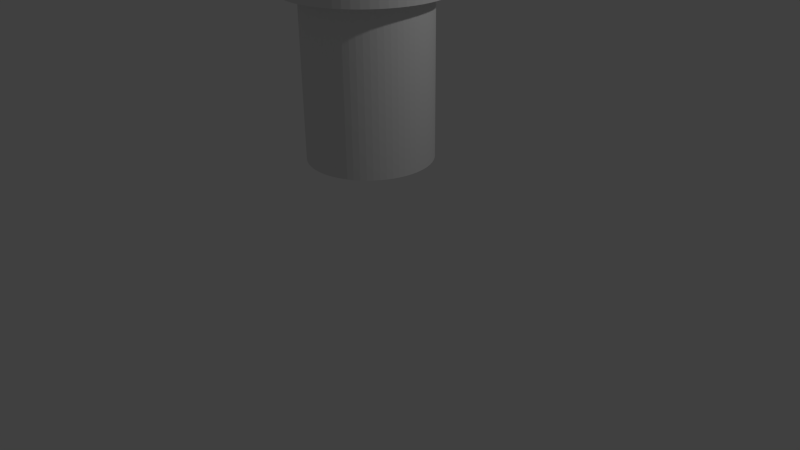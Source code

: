 # Source: transition.blend  (saved by Blender 2.76.0; exported with 4.5.12 LTS)
import bpy
from mathutils import Matrix  # noqa: F401  (used for matrix-valued properties, if any)

bpy.ops.wm.read_factory_settings(use_empty=True)
scene = bpy.context.scene
scene.name = 'Scene'

# ---- collections
col_collection_1 = bpy.data.collections.new('Collection 1'); scene.collection.children.link(col_collection_1)

# ---- world
world_world = bpy.data.worlds.new('World'); scene.world = world_world
world_world.color = (0.05088, 0.05088, 0.05088)
world_world.use_sun_shadow = False
world_world.sun_shadow_jitter_overblur = 0.0
world_world.cycles.sampling_method = 'MANUAL'
world_world.cycles.sample_map_resolution = 256

# ---- cameras
cam_camera = bpy.data.cameras.new('Camera')
cam_camera.clip_end = 100.0
cam_camera.lens = 35.0
cam_camera.sensor_width = 32.0
cam_camera.sensor_height = 18.0
cam_camera.ortho_scale = 7.314
cam_camera.dof.focus_distance = 0.0
cam_camera.dof.aperture_fstop = 128.0

# ---- lights
light_lamp = bpy.data.lights.new('Lamp', 'POINT')
light_lamp.transmission_factor = 0.0
light_lamp.cutoff_distance = 30.0
light_lamp.energy = 100.0
light_lamp.shadow_buffer_clip_start = 1.001
light_lamp.shadow_soft_size = 0.1
light_lamp.shadow_maximum_resolution = 0.006
light_lamp.use_absolute_resolution = True
light_lamp.cycles.use_multiple_importance_sampling = False

# ---- meshes
me_cylinder = bpy.data.meshes.new('Cylinder')
me_cylinder.from_pydata([(0.0, 1.0, -1.0), (0.0, 1.0, 1.0), (0.09802, 0.9952, 1.0), (0.09802, 0.9952, -1.0), (0.2976, 0.7186, -1.0), (0.2258, 0.7443, -1.0), (0.1517, 0.7628, -1.0), (0.07623, 0.774, -1.0), (0.0, 0.7778, -1.0), (-0.6344, 0.773, -1.0), (-0.5556, 0.8315, -1.0), (-0.4714, 0.8819, -1.0), (-0.3827, 0.9239, -1.0), (-0.2903, 0.9569, -1.0), (-0.1951, 0.9808, -1.0), (-0.09802, 0.9952, -1.0), (0.1951, 0.9808, -1.0), (0.2903, 0.9569, -1.0), (0.3827, 0.9239, -1.0), (0.4714, 0.8819, -1.0), (0.5556, 0.8315, -1.0), (0.6344, 0.773, -1.0), (0.7071, 0.7071, -1.0), (0.773, 0.6344, -1.0), (0.8315, 0.5556, -1.0), (0.8819, 0.4714, -1.0), (0.9239, 0.3827, -1.0), (0.9569, 0.2903, -1.0), (0.9808, 0.1951, -1.0), (0.9952, 0.09802, -1.0), (1.0, -1.629e-07, -1.0), (0.9952, -0.09802, -1.0), (0.9808, -0.1951, -1.0), (0.9569, -0.2903, -1.0), (0.9239, -0.3827, -1.0), (0.8819, -0.4714, -1.0), (0.8315, -0.5556, -1.0), (0.773, -0.6344, -1.0), (0.7071, -0.7071, -1.0), (0.6344, -0.773, -1.0), (0.5556, -0.8315, -1.0), (0.4714, -0.8819, -1.0), (0.3827, -0.9239, -1.0), (0.2903, -0.9569, -1.0), (0.1951, -0.9808, -1.0), (0.09802, -0.9952, -1.0), (-8.027e-07, -1.0, -1.0), (-6.243e-07, -0.7778, -1.0), (0.07623, -0.774, -1.0), (0.1517, -0.7628, -1.0), (0.2258, -0.7443, -1.0), (0.2976, -0.7186, -1.0), (0.3666, -0.6859, -1.0), (0.4321, -0.6467, -1.0), (0.4934, -0.6012, -1.0), (0.55, -0.55, -1.0), (0.6012, -0.4934, -1.0), (0.6467, -0.4321, -1.0), (0.6859, -0.3666, -1.0), (0.7186, -0.2976, -1.0), (0.7443, -0.2258, -1.0), (0.7628, -0.1517, -1.0), (0.774, -0.07624, -1.0), (0.7778, -1.267e-07, -1.0), (0.774, 0.07624, -1.0), (0.7628, 0.1517, -1.0), (0.7443, 0.2258, -1.0), (0.7186, 0.2976, -1.0), (0.6859, 0.3666, -1.0), (0.6467, 0.4321, -1.0), (0.6012, 0.4934, -1.0), (0.55, 0.55, -1.0), (0.4934, 0.6012, -1.0), (0.4321, 0.6467, -1.0), (0.3666, 0.6859, -1.0), (-0.09802, 0.9952, 1.0), (-0.1951, 0.9808, 1.0), (-0.2903, 0.9569, 1.0), (-0.3827, 0.9239, 1.0), (-0.4714, 0.8819, 1.0), (-0.5556, 0.8315, 1.0), (-0.6344, 0.773, 1.0), (-0.7071, 0.7071, 1.0), (-0.773, 0.6344, 1.0), (-0.8315, 0.5556, 1.0), (-0.8819, 0.4714, 1.0), (-0.9239, 0.3827, 1.0), (-0.9569, 0.2903, 1.0), (-0.9808, 0.1951, 1.0), (-0.9952, 0.09802, 1.0), (-1.0, -4.649e-07, 1.0), (-0.8889, -4.133e-07, 1.0), (-0.8846, 0.08712, 1.0), (-0.8718, 0.1734, 1.0), (-0.8506, 0.258, 1.0), (-0.8212, 0.3402, 1.0), (-0.7839, 0.419, 1.0), (-0.7391, 0.4938, 1.0), (-0.6871, 0.5639, 1.0), (-0.6285, 0.6285, 1.0), (-0.5639, 0.6871, 1.0), (-0.4938, 0.7391, 1.0), (-0.419, 0.7839, 1.0), (-0.3402, 0.8212, 1.0), (-0.258, 0.8506, 1.0), (-0.1734, 0.8718, 1.0), (-0.08713, 0.8846, 1.0), (0.0, 0.8889, 1.0), (0.08713, 0.8846, 1.0), (0.1734, 0.8718, 1.0), (0.258, 0.8506, 1.0), (0.3402, 0.8212, 1.0), (0.419, 0.7839, 1.0), (0.4938, 0.7391, 1.0), (0.5639, 0.6871, 1.0), (0.6285, 0.6285, 1.0), (0.6871, 0.5639, 1.0), (0.7391, 0.4938, 1.0), (0.7839, 0.419, 1.0), (0.8212, 0.3402, 1.0), (0.8342, 0.3038, 1.0), (0.9239, 0.3827, 1.0), (0.8819, 0.4714, 1.0), (0.8315, 0.5556, 1.0), (0.773, 0.6344, 1.0), (0.7071, 0.7071, 1.0), (0.6344, 0.773, 1.0), (0.5556, 0.8315, 1.0), (0.4714, 0.8819, 1.0), (0.3827, 0.9239, 1.0), (0.2903, 0.9569, 1.0), (0.1951, 0.9808, 1.0), (0.3666, 0.6859, -2.986), (0.2976, 0.7186, -2.986), (0.2258, 0.7443, -2.986), (0.1517, 0.7628, -2.986), (0.07623, 0.774, -2.986), (0.0, 0.7778, -2.986), (-0.7186, -0.2976, -1.0), (-0.6859, -0.3666, -1.0), (-0.6467, -0.4321, -1.0), (-0.6012, -0.4934, -1.0), (-0.55, -0.55, -1.0), (-0.4934, -0.6012, -1.0), (-0.4321, -0.6467, -1.0), (-0.3666, -0.6859, -1.0), (-0.2976, -0.7186, -1.0), (-0.2258, -0.7443, -1.0), (-0.1517, -0.7628, -1.0), (-0.07624, -0.774, -1.0), (-0.09802, -0.9952, -1.0), (-0.1951, -0.9808, -1.0), (-0.2903, -0.9569, -1.0), (-0.3827, -0.9239, -1.0), (-0.4714, -0.8819, -1.0), (-0.5556, -0.8315, -1.0), (-0.6344, -0.773, -1.0), (-0.7071, -0.7071, -1.0), (-0.773, -0.6344, -1.0), (-0.8315, -0.5556, -1.0), (-0.8819, -0.4714, -1.0), (-0.9239, -0.3827, -1.0), (-0.9569, -0.2903, -1.0), (-0.9808, -0.1951, -1.0), (-0.9952, -0.09802, -1.0), (-1.0, -4.649e-07, -1.0), (-0.9952, 0.09802, -1.0), (-0.9808, 0.1951, -1.0), (-0.9569, 0.2903, -1.0), (-0.9239, 0.3827, -1.0), (-0.8819, 0.4714, -1.0), (-0.8315, 0.5556, -1.0), (-0.773, 0.6344, -1.0), (-0.7071, 0.7071, -1.0), (-0.07624, 0.774, -1.0), (-0.1517, 0.7628, -1.0), (-0.2258, 0.7443, -1.0), (-0.2976, 0.7186, -1.0), (-0.3666, 0.6859, -1.0), (-0.4321, 0.6467, -1.0), (-0.4934, 0.6012, -1.0), (-0.55, 0.55, -1.0), (-0.6012, 0.4934, -1.0), (-0.6467, 0.4321, -1.0), (-0.6859, 0.3666, -1.0), (-0.7186, 0.2976, -1.0), (-0.7443, 0.2258, -1.0), (-0.7628, 0.1517, -1.0), (-0.774, 0.07623, -1.0), (-0.7778, -3.616e-07, -1.0), (-0.774, -0.07624, -1.0), (-0.7628, -0.1517, -1.0), (-0.7443, -0.2258, -1.0), (0.9569, 0.2903, 1.0), (0.9808, 0.1951, 1.0), (0.9952, 0.09802, 1.0), (1.0, -1.629e-07, 1.0), (0.9952, -0.09802, 1.0), (0.9808, -0.1951, 1.0), (0.9569, -0.2903, 1.0), (0.9239, -0.3827, 1.0), (0.8819, -0.4714, 1.0), (0.8315, -0.5556, 1.0), (0.773, -0.6344, 1.0), (0.7071, -0.7071, 1.0), (0.6344, -0.773, 1.0), (0.5556, -0.8315, 1.0), (0.4714, -0.8819, 1.0), (0.3827, -0.9239, 1.0), (0.2903, -0.9569, 1.0), (0.1951, -0.9808, 1.0), (0.09802, -0.9952, 1.0), (-8.027e-07, -1.0, 1.0), (-6.243e-07, -0.7778, -2.986), (0.07623, -0.774, -2.986), (0.1517, -0.7628, -2.986), (0.2258, -0.7443, -2.986), (0.2976, -0.7186, -2.986), (0.3666, -0.6859, -2.986), (0.4321, -0.6467, -2.986), (0.4934, -0.6012, -2.986), (0.55, -0.55, -2.986), (0.6012, -0.4934, -2.986), (0.6467, -0.4321, -2.986), (0.6859, -0.3666, -2.986), (0.7186, -0.2976, -2.986), (0.7443, -0.2258, -2.986), (0.7628, -0.1517, -2.986), (0.774, -0.07624, -2.986), (0.7778, -1.267e-07, -2.986), (0.774, 0.07624, -2.986), (0.7628, 0.1517, -2.986), (0.7443, 0.2258, -2.986), (0.7186, 0.2976, -2.986), (0.6859, 0.3666, -2.986), (0.6467, 0.4321, -2.986), (0.6012, 0.4934, -2.986), (0.55, 0.55, -2.986), (0.4934, 0.6012, -2.986), (0.4321, 0.6467, -2.986), (-0.9952, -0.09802, 1.0), (-0.9808, -0.1951, 1.0), (-0.9569, -0.2903, 1.0), (-0.9239, -0.3827, 1.0), (-0.8819, -0.4714, 1.0), (-0.8315, -0.5556, 1.0), (-0.773, -0.6344, 1.0), (-0.7071, -0.7071, 1.0), (-0.6344, -0.773, 1.0), (-0.5556, -0.8315, 1.0), (-0.4714, -0.8819, 1.0), (-0.3827, -0.9239, 1.0), (-0.2903, -0.9569, 1.0), (-0.1951, -0.9808, 1.0), (-0.09802, -0.9952, 1.0), (0.8506, 0.258, 1.0), (0.8718, 0.1734, 1.0), (0.8846, 0.08713, 1.0), (0.8889, -1.448e-07, 1.0), (0.8846, -0.08713, 1.0), (0.8718, -0.1734, 1.0), (0.8506, -0.258, 1.0), (0.8212, -0.3402, 1.0), (0.7839, -0.419, 1.0), (0.7391, -0.4938, 1.0), (0.6871, -0.5639, 1.0), (0.6285, -0.6285, 1.0), (0.5639, -0.6871, 1.0), (0.4938, -0.7391, 1.0), (0.419, -0.7839, 1.0), (0.3402, -0.8212, 1.0), (0.258, -0.8506, 1.0), (0.1734, -0.8718, 1.0), (0.08712, -0.8846, 1.0), (-7.135e-07, -0.8889, 1.0), (-0.08713, -0.8846, 1.0), (-0.1734, -0.8718, 1.0), (-0.258, -0.8506, 1.0), (-0.3402, -0.8212, 1.0), (-0.419, -0.7839, 1.0), (-0.4938, -0.7391, 1.0), (-0.5639, -0.6871, 1.0), (-0.6285, -0.6285, 1.0), (-0.6871, -0.5639, 1.0), (-0.7391, -0.4938, 1.0), (-0.7839, -0.419, 1.0), (-0.8212, -0.3402, 1.0), (-0.8506, -0.258, 1.0), (-0.8718, -0.1734, 1.0), (-0.8846, -0.08713, 1.0), (0.568, 0.3475, -2.986), (0.5543, 0.3704, -2.986), (0.5153, 0.4229, -2.986), (0.4714, 0.4714, -2.986), (0.4229, 0.5153, -2.986), (0.3704, 0.5543, -2.986), (0.3143, 0.5879, -2.986), (0.2551, 0.6159, -2.986), (0.1935, 0.638, -2.986), (0.1301, 0.6539, -2.986), (0.06534, 0.6634, -2.986), (0.0, 0.6667, -2.986), (-0.06535, 0.6634, -2.986), (-0.1301, 0.6538, -2.986), (-0.1935, 0.638, -2.986), (-0.2551, 0.6159, -2.986), (-0.3143, 0.5879, -2.986), (-0.3704, 0.5543, -2.986), (-0.4229, 0.5153, -2.986), (-0.4714, 0.4714, -2.986), (-0.5153, 0.4229, -2.986), (-0.5543, 0.3704, -2.986), (-0.5879, 0.3143, -2.986), (-0.6159, 0.2551, -2.986), (-0.638, 0.1935, -2.986), (-0.6539, 0.1301, -2.986), (-0.6635, 0.06534, -2.986), (-0.6667, -3.099e-07, -2.986), (-0.7778, -3.616e-07, -2.986), (-0.774, 0.07623, -2.986), (-0.7628, 0.1517, -2.986), (-0.7443, 0.2258, -2.986), (-0.7186, 0.2976, -2.986), (-0.6859, 0.3666, -2.986), (-0.6467, 0.4321, -2.986), (-0.6012, 0.4934, -2.986), (-0.55, 0.55, -2.986), (-0.4934, 0.6012, -2.986), (-0.4321, 0.6467, -2.986), (-0.3666, 0.6859, -2.986), (-0.2976, 0.7186, -2.986), (-0.2258, 0.7443, -2.986), (-0.1517, 0.7628, -2.986), (-0.07624, 0.774, -2.986), (-0.7443, -0.2258, -2.986), (-0.7186, -0.2976, -2.986), (-0.6859, -0.3666, -2.986), (-0.6467, -0.4321, -2.986), (-0.6012, -0.4934, -2.986), (-0.55, -0.55, -2.986), (-0.4934, -0.6012, -2.986), (-0.4321, -0.6467, -2.986), (-0.3666, -0.6859, -2.986), (-0.2976, -0.7186, -2.986), (-0.2258, -0.7443, -2.986), (-0.1517, -0.7628, -2.986), (-0.07624, -0.774, -2.986), (-0.774, -0.07624, -2.986), (-0.7628, -0.1517, -2.986), (-0.6635, -0.06534, -2.986), (-0.6539, -0.1301, -2.986), (-0.638, -0.1935, -2.986), (-0.6159, -0.2551, -2.986), (-0.5879, -0.3143, -2.986), (-0.5543, -0.3704, -2.986), (-0.5153, -0.4229, -2.986), (-0.4714, -0.4714, -2.986), (-0.4229, -0.5153, -2.986), (-0.3704, -0.5543, -2.986), (-0.3143, -0.5879, -2.986), (-0.2551, -0.6159, -2.986), (-0.1935, -0.638, -2.986), (-0.1301, -0.6539, -2.986), (-0.06535, -0.6634, -2.986), (-5.351e-07, -0.6667, -2.986), (0.06534, -0.6634, -2.986), (0.1301, -0.6539, -2.986), (0.1935, -0.638, -2.986), (0.2551, -0.6159, -2.986), (0.3143, -0.5879, -2.986), (0.3704, -0.5543, -2.986), (0.4229, -0.5153, -2.986), (0.4714, -0.4714, -2.986), (0.5153, -0.4229, -2.986), (0.5543, -0.3704, -2.986), (0.5879, -0.3143, -2.986), (0.6159, -0.2551, -2.986), (0.638, -0.1935, -2.986), (0.6539, -0.1301, -2.986), (0.6635, -0.06534, -2.986), (0.6667, -1.086e-07, -2.986), (0.6635, 0.06534, -2.986), (0.6539, 0.1301, -2.986), (0.638, 0.1935, -2.986), (0.6159, 0.2551, -2.986), (0.5879, 0.3143, -2.986), (0.5543, 0.3704, -1.083), (0.5153, 0.4229, -1.083), (0.4714, 0.4714, -1.083), (0.4229, 0.5153, -1.083), (0.3704, 0.5543, -1.083), (0.3143, 0.5879, -1.083), (0.2551, 0.6159, -1.083), (0.1935, 0.638, -1.083), (0.1301, 0.6539, -1.083), (0.06534, 0.6634, -1.083), (0.0, 0.6667, -1.083), (-0.06535, 0.6634, -1.083), (-0.1301, 0.6538, -1.083), (-0.1935, 0.638, -1.083), (-0.2551, 0.6159, -1.083), (-0.3143, 0.5879, -1.083), (-0.3704, 0.5543, -1.083), (-0.4229, 0.5153, -1.083), (-0.4714, 0.4714, -1.083), (-0.5153, 0.4229, -1.083), (-0.5543, 0.3704, -1.083), (-0.5879, 0.3143, -1.083), (-0.6159, 0.2551, -1.083), (-0.638, 0.1935, -1.083), (-0.6539, 0.1301, -1.083), (-0.6635, 0.06534, -1.083), (-0.6667, -3.099e-07, -1.083), (-0.6635, -0.06534, -1.083), (-0.6539, -0.1301, -1.083), (-0.638, -0.1935, -1.083), (-0.6159, -0.2551, -1.083), (-0.5879, -0.3143, -1.083), (-0.5543, -0.3704, -1.083), (-0.5153, -0.4229, -1.083), (-0.4714, -0.4714, -1.083), (-0.4229, -0.5153, -1.083), (-0.3704, -0.5543, -1.083), (-0.3143, -0.5879, -1.083), (-0.2551, -0.6159, -1.083), (-0.1935, -0.638, -1.083), (-0.1301, -0.6539, -1.083), (-0.06535, -0.6634, -1.083), (-5.351e-07, -0.6667, -1.083), (0.06534, -0.6634, -1.083), (0.1301, -0.6539, -1.083), (0.1935, -0.638, -1.083), (0.2551, -0.6159, -1.083), (0.3143, -0.5879, -1.083), (0.3704, -0.5543, -1.083), (0.4229, -0.5153, -1.083), (0.4714, -0.4714, -1.083), (0.5153, -0.4229, -1.083), (0.5543, -0.3704, -1.083), (0.5879, -0.3143, -1.083), (0.6159, -0.2551, -1.083), (0.638, -0.1935, -1.083), (0.6539, -0.1301, -1.083), (0.6635, -0.06534, -1.083), (0.6667, -1.086e-07, -1.083), (0.6635, 0.06534, -1.083), (0.6539, 0.1301, -1.083), (0.638, 0.1935, -1.083), (0.6159, 0.2551, -1.083), (0.5879, 0.3143, -1.083), (-0.4889, -2.273e-07, -1.083), (-0.4865, -0.04792, -1.083), (-0.4795, -0.09538, -1.083), (-0.4678, -0.1419, -1.083), (-0.4517, -0.1871, -1.083), (-0.4312, -0.2305, -1.083), (-0.4065, -0.2716, -1.083), (-0.3779, -0.3101, -1.083), (-0.3457, -0.3457, -1.083), (-0.3101, -0.3779, -1.083), (-0.2716, -0.4065, -1.083), (-0.2305, -0.4312, -1.083), (-0.1871, -0.4517, -1.083), (-0.1419, -0.4678, -1.083), (-0.09538, -0.4795, -1.083), (-0.04792, -0.4865, -1.083), (-3.924e-07, -0.4889, -1.083), (0.04792, -0.4865, -1.083), (0.09538, -0.4795, -1.083), (0.1419, -0.4678, -1.083), (0.1871, -0.4517, -1.083), (0.2305, -0.4312, -1.083), (0.2716, -0.4065, -1.083), (0.3101, -0.3779, -1.083), (0.3457, -0.3457, -1.083), (0.3779, -0.3101, -1.083), (0.4065, -0.2716, -1.083), (0.4312, -0.2305, -1.083), (0.4517, -0.1871, -1.083), (0.4678, -0.1419, -1.083), (0.4795, -0.09538, -1.083), (0.4865, -0.04792, -1.083), (0.4889, -7.965e-08, -1.083), (0.4865, 0.04792, -1.083), (0.4795, 0.09538, -1.083), (0.4678, 0.1419, -1.083), (0.4517, 0.1871, -1.083), (0.4312, 0.2305, -1.083), (0.4065, 0.2716, -1.083), (0.3779, 0.3101, -1.083), (0.3457, 0.3457, -1.083), (0.3101, 0.3779, -1.083), (0.2716, 0.4065, -1.083), (0.2305, 0.4312, -1.083), (0.1871, 0.4517, -1.083), (0.1419, 0.4678, -1.083), (0.09538, 0.4795, -1.083), (0.04792, 0.4865, -1.083), (0.0, 0.4889, -1.083), (-0.04792, 0.4865, -1.083), (-0.09538, 0.4795, -1.083), (-0.1419, 0.4678, -1.083), (-0.1871, 0.4517, -1.083), (-0.2305, 0.4312, -1.083), (-0.2716, 0.4065, -1.083), (-0.3101, 0.3779, -1.083), (-0.3457, 0.3457, -1.083), (-0.3779, 0.3101, -1.083), (-0.4065, 0.2716, -1.083), (-0.4312, 0.2305, -1.083), (-0.4517, 0.1871, -1.083), (-0.4678, 0.1419, -1.083), (-0.4795, 0.09538, -1.083), (-0.4865, 0.04792, -1.083), (-0.4865, -0.04792, -0.9212), (-0.4889, -2.273e-07, -0.9212), (-0.4795, -0.09538, -0.9212), (-0.4678, -0.1419, -0.9212), (-0.4517, -0.1871, -0.9212), (-0.4312, -0.2305, -0.9212), (-0.4065, -0.2716, -0.9212), (-0.3779, -0.3101, -0.9212), (-0.3457, -0.3457, -0.9212), (-0.3101, -0.3779, -0.9212), (-0.2716, -0.4065, -0.9212), (-0.2305, -0.4312, -0.9212), (-0.1871, -0.4517, -0.9212), (-0.1419, -0.4678, -0.9212), (-0.09538, -0.4795, -0.9212), (-0.04792, -0.4865, -0.9212), (-3.924e-07, -0.4889, -0.9212), (0.04792, -0.4865, -0.9212), (0.09538, -0.4795, -0.9212), (0.1419, -0.4678, -0.9212), (0.1871, -0.4517, -0.9212), (0.2305, -0.4312, -0.9212), (0.2716, -0.4065, -0.9212), (0.3101, -0.3779, -0.9212), (0.3457, -0.3457, -0.9212), (0.3779, -0.3101, -0.9212), (0.4065, -0.2716, -0.9212), (0.4312, -0.2305, -0.9212), (0.4517, -0.1871, -0.9212), (0.4678, -0.1419, -0.9212), (0.4795, -0.09538, -0.9212), (0.4865, -0.04792, -0.9212), (-0.4865, 0.04792, -0.9212), (0.4889, -7.965e-08, -0.9212), (0.4865, 0.04792, -0.9212), (0.4795, 0.09538, -0.9212), (0.4678, 0.1419, -0.9212), (0.4517, 0.1871, -0.9212), (0.4312, 0.2305, -0.9212), (0.4065, 0.2716, -0.9212), (0.3779, 0.3101, -0.9212), (0.3457, 0.3457, -0.9212), (0.3101, 0.3779, -0.9212), (0.2716, 0.4065, -0.9212), (0.2305, 0.4312, -0.9212), (0.1871, 0.4517, -0.9212), (0.1419, 0.4678, -0.9212), (0.09538, 0.4795, -0.9212), (0.04792, 0.4865, -0.9212), (0.0, 0.4889, -0.9212), (-0.04792, 0.4865, -0.9212), (-0.09538, 0.4795, -0.9212), (-0.1419, 0.4678, -0.9212), (-0.1871, 0.4517, -0.9212), (-0.2305, 0.4312, -0.9212), (-0.2716, 0.4065, -0.9212), (-0.3101, 0.3779, -0.9212), (-0.3457, 0.3457, -0.9212), (-0.3779, 0.3101, -0.9212), (-0.4065, 0.2716, -0.9212), (-0.4312, 0.2305, -0.9212), (-0.4517, 0.1871, -0.9212), (-0.4678, 0.1419, -0.9212), (-0.4795, 0.09538, -0.9212), (0.0, 0.8889, -0.9212), (0.08713, 0.8846, -0.9212), (0.1734, 0.8718, -0.9212), (-0.8889, -4.133e-07, -0.9212), (-0.8846, -0.08713, -0.9212), (-0.8718, -0.1734, -0.9212), (-0.8506, -0.258, -0.9212), (-0.8212, -0.3402, -0.9212), (-0.7839, -0.419, -0.9212), (-0.7391, -0.4938, -0.9212), (-0.6871, -0.5639, -0.9212), (-0.6285, -0.6285, -0.9212), (-0.5639, -0.6871, -0.9212), (-0.4938, -0.7391, -0.9212), (-0.419, -0.7839, -0.9212), (-0.3402, -0.8212, -0.9212), (-0.258, -0.8506, -0.9212), (-0.1734, -0.8718, -0.9212), (-0.08713, -0.8846, -0.9212), (-7.135e-07, -0.8889, -0.9212), (0.08712, -0.8846, -0.9212), (0.1734, -0.8718, -0.9212), (0.258, -0.8506, -0.9212), (0.3402, -0.8212, -0.9212), (0.419, -0.7839, -0.9212), (0.4938, -0.7391, -0.9212), (0.5639, -0.6871, -0.9212), (0.6285, -0.6285, -0.9212), (0.6871, -0.5639, -0.9212), (0.7391, -0.4938, -0.9212), (0.7839, -0.419, -0.9212), (0.8212, -0.3402, -0.9212), (0.8506, -0.258, -0.9212), (0.8718, -0.1734, -0.9212), (0.8846, -0.08713, -0.9212), (0.8889, -1.448e-07, -0.9212), (0.8846, 0.08713, -0.9212), (0.8718, 0.1734, -0.9212), (0.8506, 0.258, -0.9212), (0.8212, 0.3402, -0.9212), (0.7839, 0.419, -0.9212), (0.7391, 0.4938, -0.9212), (0.6871, 0.5639, -0.9212), (0.6285, 0.6285, -0.9212), (0.5639, 0.6871, -0.9212), (0.4938, 0.7391, -0.9212), (0.419, 0.7839, -0.9212), (0.3402, 0.8212, -0.9212), (0.258, 0.8506, -0.9212), (-0.08713, 0.8846, -0.9212), (-0.1734, 0.8718, -0.9212), (-0.258, 0.8506, -0.9212), (-0.3402, 0.8212, -0.9212), (-0.419, 0.7839, -0.9212), (-0.4938, 0.7391, -0.9212), (-0.5639, 0.6871, -0.9212), (-0.6285, 0.6285, -0.9212), (-0.6871, 0.5639, -0.9212), (-0.7391, 0.4938, -0.9212), (-0.7839, 0.419, -0.9212), (-0.8212, 0.3402, -0.9212), (-0.8506, 0.258, -0.9212), (-0.8718, 0.1734, -0.9212), (-0.8846, 0.08712, -0.9212)], [], [(0, 1, 2, 3), (4, 5, 6, 7, 8, 9, 10, 11, 12, 13, 14, 15, 0, 3, 16, 17, 18, 19, 20, 21, 22, 23, 24, 25, 26, 27, 28, 29, 30, 31, 32, 33, 34, 35, 36, 37, 38, 39, 40, 41, 42, 43, 44, 45, 46, 47, 48, 49, 50, 51, 52, 53, 54, 55, 56, 57, 58, 59, 60, 61, 62, 63, 64, 65, 66, 67, 68, 69, 70, 71, 72, 73, 74), (15, 75, 1, 0), (1, 75, 76, 77, 78, 79, 80, 81, 82, 83, 84, 85, 86, 87, 88, 89, 90, 91, 92, 93, 94, 95, 96, 97, 98, 99, 100, 101, 102, 103, 104, 105, 106, 107, 108, 109, 110, 111, 112, 113, 114, 115, 116, 117, 118, 119, 120, 121, 122, 123, 124, 125, 126, 127, 128, 129, 130, 131, 2), (3, 2, 131, 16), (74, 132, 133, 4), (4, 133, 134, 5), (5, 134, 135, 6), (6, 135, 136, 7), (7, 136, 137, 8), (138, 139, 140, 141, 142, 143, 144, 145, 146, 147, 148, 149, 47, 46, 150, 151, 152, 153, 154, 155, 156, 157, 158, 159, 160, 161, 162, 163, 164, 165, 166, 167, 168, 169, 170, 171, 172, 173, 9, 8, 174, 175, 176, 177, 178, 179, 180, 181, 182, 183, 184, 185, 186, 187, 188, 189, 190, 191, 192), (9, 81, 80, 10), (10, 80, 79, 11), (11, 79, 78, 12), (12, 78, 77, 13), (13, 77, 76, 14), (14, 76, 75, 15), (16, 131, 130, 17), (17, 130, 129, 18), (18, 129, 128, 19), (19, 128, 127, 20), (20, 127, 126, 21), (21, 126, 125, 22), (22, 125, 124, 23), (23, 124, 123, 24), (24, 123, 122, 25), (25, 122, 121, 26), (26, 121, 193, 27), (27, 193, 194, 28), (28, 194, 195, 29), (29, 195, 196, 30), (30, 196, 197, 31), (31, 197, 198, 32), (32, 198, 199, 33), (33, 199, 200, 34), (34, 200, 201, 35), (35, 201, 202, 36), (36, 202, 203, 37), (37, 203, 204, 38), (38, 204, 205, 39), (39, 205, 206, 40), (40, 206, 207, 41), (41, 207, 208, 42), (42, 208, 209, 43), (43, 209, 210, 44), (44, 210, 211, 45), (45, 211, 212, 46), (47, 213, 214, 48), (48, 214, 215, 49), (49, 215, 216, 50), (50, 216, 217, 51), (51, 217, 218, 52), (52, 218, 219, 53), (53, 219, 220, 54), (54, 220, 221, 55), (55, 221, 222, 56), (56, 222, 223, 57), (57, 223, 224, 58), (58, 224, 225, 59), (59, 225, 226, 60), (60, 226, 227, 61), (61, 227, 228, 62), (62, 228, 229, 63), (63, 229, 230, 64), (64, 230, 231, 65), (65, 231, 232, 66), (66, 232, 233, 67), (67, 233, 234, 68), (68, 234, 235, 69), (69, 235, 236, 70), (70, 236, 237, 71), (71, 237, 238, 72), (72, 238, 239, 73), (73, 239, 132, 74), (173, 82, 81, 9), (172, 83, 82, 173), (171, 84, 83, 172), (170, 85, 84, 171), (169, 86, 85, 170), (168, 87, 86, 169), (167, 88, 87, 168), (166, 89, 88, 167), (165, 90, 89, 166), (90, 240, 241, 242, 243, 244, 245, 246, 247, 248, 249, 250, 251, 252, 253, 254, 212, 211, 210, 209, 208, 207, 206, 205, 204, 203, 202, 201, 200, 199, 198, 197, 196, 195, 194, 193, 121, 120, 255, 256, 257, 258, 259, 260, 261, 262, 263, 264, 265, 266, 267, 268, 269, 270, 271, 272, 273, 274, 275, 276, 277, 278, 279, 280, 281, 282, 283, 284, 285, 286, 287, 288, 289, 91), (136, 135, 134, 133, 132, 239, 238, 237, 236, 290, 291, 292, 293, 294, 295, 296, 297, 298, 299, 300, 301, 302, 303, 304, 305, 306, 307, 308, 309, 310, 311, 312, 313, 314, 315, 316, 317, 318, 319, 320, 321, 322, 323, 324, 325, 326, 327, 328, 329, 330, 331, 332, 333, 137), (8, 137, 333, 174), (192, 334, 335, 138), (138, 335, 336, 139), (139, 336, 337, 140), (140, 337, 338, 141), (141, 338, 339, 142), (142, 339, 340, 143), (143, 340, 341, 144), (144, 341, 342, 145), (145, 342, 343, 146), (146, 343, 344, 147), (147, 344, 345, 148), (148, 345, 346, 149), (149, 346, 213, 47), (46, 212, 254, 150), (150, 254, 253, 151), (151, 253, 252, 152), (152, 252, 251, 153), (153, 251, 250, 154), (154, 250, 249, 155), (155, 249, 248, 156), (156, 248, 247, 157), (157, 247, 246, 158), (158, 246, 245, 159), (159, 245, 244, 160), (160, 244, 243, 161), (161, 243, 242, 162), (162, 242, 241, 163), (163, 241, 240, 164), (164, 240, 90, 165), (174, 333, 332, 175), (175, 332, 331, 176), (176, 331, 330, 177), (177, 330, 329, 178), (178, 329, 328, 179), (179, 328, 327, 180), (180, 327, 326, 181), (181, 326, 325, 182), (182, 325, 324, 183), (183, 324, 323, 184), (184, 323, 322, 185), (185, 322, 321, 186), (186, 321, 320, 187), (187, 320, 319, 188), (188, 319, 318, 189), (189, 318, 347, 190), (190, 347, 348, 191), (191, 348, 334, 192), (236, 235, 234, 233, 232, 231, 230, 229, 228, 227, 226, 225, 224, 223, 222, 221, 220, 219, 218, 217, 216, 215, 214, 213, 346, 345, 344, 343, 342, 341, 340, 339, 338, 337, 336, 335, 334, 348, 347, 318, 317, 349, 350, 351, 352, 353, 354, 355, 356, 357, 358, 359, 360, 361, 362, 363, 364, 365, 366, 367, 368, 369, 370, 371, 372, 373, 374, 375, 376, 377, 378, 379, 380, 381, 382, 383, 384, 385, 290), (290, 385, 449, 386, 291), (292, 291, 386, 387), (293, 292, 387, 388), (294, 293, 388, 389), (295, 294, 389, 390), (296, 295, 390, 391), (297, 296, 391, 392), (298, 297, 392, 393), (299, 298, 393, 394), (300, 299, 394, 395), (301, 300, 395, 396), (302, 301, 396, 397), (303, 302, 397, 398), (304, 303, 398, 399), (305, 304, 399, 400), (306, 305, 400, 401), (307, 306, 401, 402), (308, 307, 402, 403), (309, 308, 403, 404), (310, 309, 404, 405), (311, 310, 405, 406), (312, 311, 406, 407), (313, 312, 407, 408), (314, 313, 408, 409), (315, 314, 409, 410), (316, 315, 410, 411), (317, 316, 411, 412), (349, 317, 412, 413), (350, 349, 413, 414), (351, 350, 414, 415), (352, 351, 415, 416), (353, 352, 416, 417), (354, 353, 417, 418), (355, 354, 418, 419), (356, 355, 419, 420), (357, 356, 420, 421), (358, 357, 421, 422), (359, 358, 422, 423), (360, 359, 423, 424), (361, 360, 424, 425), (362, 361, 425, 426), (363, 362, 426, 427), (364, 363, 427, 428), (365, 364, 428, 429), (366, 365, 429, 430), (367, 366, 430, 431), (368, 367, 431, 432), (369, 368, 432, 433), (370, 369, 433, 434), (371, 370, 434, 435), (372, 371, 435, 436), (373, 372, 436, 437), (374, 373, 437, 438), (375, 374, 438, 439), (376, 375, 439, 440), (377, 376, 440, 441), (378, 377, 441, 442), (379, 378, 442, 443), (380, 379, 443, 444), (381, 380, 444, 445), (382, 381, 445, 446), (383, 382, 446, 447), (384, 383, 447, 448), (385, 384, 448, 449), (450, 451, 452, 453, 454, 455, 456, 457, 458, 459, 460, 461, 462, 463, 464, 465, 466, 467, 468, 469, 470, 471, 472, 473, 474, 475, 476, 477, 478, 479, 480, 481, 387, 386, 449, 448, 447, 446, 445, 444, 443, 442, 441, 440, 439, 438, 437, 436, 435, 434, 433, 432, 431, 430, 429, 428, 427, 426, 425, 424, 423, 422, 421, 420, 419, 418, 417, 416, 415, 414, 413, 412), (450, 412, 411, 410, 409, 408, 407, 406, 405, 404, 403, 402, 401, 400, 399, 398, 397, 396, 395, 394, 393, 392, 391, 390, 389, 388, 387, 481, 482, 483, 484, 485, 486, 487, 488, 489, 490, 491, 492, 493, 494, 495, 496, 497, 498, 499, 500, 501, 502, 503, 504, 505, 506, 507, 508, 509, 510, 511, 512, 513), (514, 451, 450, 515), (516, 452, 451, 514), (517, 453, 452, 516), (518, 454, 453, 517), (519, 455, 454, 518), (520, 456, 455, 519), (521, 457, 456, 520), (522, 458, 457, 521), (523, 459, 458, 522), (524, 460, 459, 523), (525, 461, 460, 524), (526, 462, 461, 525), (527, 463, 462, 526), (528, 464, 463, 527), (529, 465, 464, 528), (530, 466, 465, 529), (531, 467, 466, 530), (532, 468, 467, 531), (533, 469, 468, 532), (534, 470, 469, 533), (535, 471, 470, 534), (536, 472, 471, 535), (537, 473, 472, 536), (538, 474, 473, 537), (539, 475, 474, 538), (540, 476, 475, 539), (541, 477, 476, 540), (542, 478, 477, 541), (543, 479, 478, 542), (544, 480, 479, 543), (545, 481, 480, 544), (515, 450, 513, 546), (547, 482, 481, 545), (548, 483, 482, 547), (549, 484, 483, 548), (550, 485, 484, 549), (551, 486, 485, 550), (552, 487, 486, 551), (553, 488, 487, 552), (554, 489, 488, 553), (555, 490, 489, 554), (556, 491, 490, 555), (557, 492, 491, 556), (558, 493, 492, 557), (559, 494, 493, 558), (560, 495, 494, 559), (561, 496, 495, 560), (562, 497, 496, 561), (563, 498, 497, 562), (564, 499, 498, 563), (565, 500, 499, 564), (566, 501, 500, 565), (567, 502, 501, 566), (568, 503, 502, 567), (569, 504, 503, 568), (570, 505, 504, 569), (571, 506, 505, 570), (572, 507, 506, 571), (573, 508, 507, 572), (574, 509, 508, 573), (575, 510, 509, 574), (576, 511, 510, 575), (577, 512, 511, 576), (546, 513, 512, 577), (108, 107, 578, 579), (109, 108, 579, 580), (518, 517, 516, 514, 515, 581, 582, 583, 584, 585, 586, 587, 588, 589, 590, 591, 592, 593, 594, 595, 596, 597, 598, 599, 600, 601, 602, 603, 604, 605, 606, 607, 608, 609, 547, 545, 544, 543, 542, 541, 540, 539, 538, 537, 536, 535, 534, 533, 532, 531, 530, 529, 528, 527, 526, 525, 524, 523, 522, 521, 520, 519), (546, 577, 576, 575, 574, 573, 572, 571, 570, 569, 568, 567, 566, 565, 564, 563, 562, 561, 560, 559, 558, 557, 556, 555, 554, 553, 552, 551, 550, 549, 548, 547, 609, 610, 611, 612, 613, 614, 615, 616, 617, 618, 619, 620, 621, 622, 623, 624, 625, 626, 580, 579, 578, 627, 628, 629, 630, 631, 632, 633, 634, 635, 636, 637, 638, 639, 640, 641, 581, 515), (107, 106, 627, 578), (110, 109, 580, 626), (111, 110, 626, 625), (112, 111, 625, 624), (113, 112, 624, 623), (114, 113, 623, 622), (115, 114, 622, 621), (116, 115, 621, 620), (117, 116, 620, 619), (118, 117, 619, 618), (119, 118, 618, 617), (617, 616, 255, 120, 119), (256, 255, 616, 615), (257, 256, 615, 614), (258, 257, 614, 613), (259, 258, 613, 612), (260, 259, 612, 611), (261, 260, 611, 610), (262, 261, 610, 609), (263, 262, 609, 608), (264, 263, 608, 607), (265, 264, 607, 606), (266, 265, 606, 605), (267, 266, 605, 604), (268, 267, 604, 603), (269, 268, 603, 602), (270, 269, 602, 601), (271, 270, 601, 600), (272, 271, 600, 599), (273, 272, 599, 598), (274, 273, 598, 597), (275, 274, 597, 596), (276, 275, 596, 595), (277, 276, 595, 594), (278, 277, 594, 593), (279, 278, 593, 592), (280, 279, 592, 591), (281, 280, 591, 590), (282, 281, 590, 589), (283, 282, 589, 588), (284, 283, 588, 587), (285, 284, 587, 586), (286, 285, 586, 585), (287, 286, 585, 584), (288, 287, 584, 583), (289, 288, 583, 582), (91, 289, 582, 581), (92, 91, 581, 641), (93, 92, 641, 640), (94, 93, 640, 639), (95, 94, 639, 638), (96, 95, 638, 637), (97, 96, 637, 636), (98, 97, 636, 635), (99, 98, 635, 634), (100, 99, 634, 633), (101, 100, 633, 632), (102, 101, 632, 631), (103, 102, 631, 630), (104, 103, 630, 629), (105, 104, 629, 628), (106, 105, 628, 627)])
me_cylinder.use_remesh_preserve_volume = False
me_cylinder.use_remesh_preserve_attributes = False
me_cylinder.use_mirror_vertex_groups = False
me_cylinder.update()

# ---- objects
ob_cylinder = bpy.data.objects.new('Cylinder', me_cylinder)
ob_lamp = bpy.data.objects.new('Lamp', light_lamp)
ob_camera = bpy.data.objects.new('Camera', cam_camera)

# ---- transforms, parenting, visibility, modifiers, constraints
ob_cylinder.location = (0.0, 0.0, 4.353)
ob_cylinder.lineart.crease_threshold = 0.0
ob_lamp.location = (4.076, 1.005, 5.904)
ob_lamp.rotation_euler = (0.6503, 0.05522, 1.866)
ob_lamp.lock_rotations_4d = False
ob_lamp.empty_display_type = 'ARROWS'
ob_lamp.color = (0.0, 0.0, 0.0, 0.0)
ob_lamp.lineart.crease_threshold = 0.0
ob_camera.location = (7.481, -6.508, 5.344)
ob_camera.rotation_euler = (1.109, 0.01082, 0.8149)
ob_camera.lock_rotations_4d = False
ob_camera.empty_display_type = 'ARROWS'
ob_camera.color = (0.0, 0.0, 0.0, 0.0)
ob_camera.display_type = 'WIRE'
ob_camera.lineart.crease_threshold = 0.0

# ---- collection membership
col_collection_1.objects.link(ob_cylinder)
col_collection_1.objects.link(ob_lamp)
col_collection_1.objects.link(ob_camera)

# ---- scene / render settings (as saved in the file)
scene.camera = ob_camera
scene.frame_start = 1; scene.frame_end = 250; scene.frame_set(1)
scene.render.engine = 'BLENDER_EEVEE_NEXT'
scene.render.resolution_percentage = 50
scene.render.dither_intensity = 0.0
scene.cycles.use_denoising = False
scene.cycles.samples = 10
scene.cycles.sampling_pattern = 'TABULATED_SOBOL'
scene.cycles.light_sampling_threshold = 0.0
scene.cycles.use_adaptive_sampling = False
scene.cycles.use_light_tree = False
scene.cycles.blur_glossy = 0.0
scene.cycles.pixel_filter_type = 'GAUSSIAN'
scene.cycles.sample_clamp_indirect = 0.0
scene.view_settings.view_transform = 'Standard'
bpy.context.view_layer.update()
